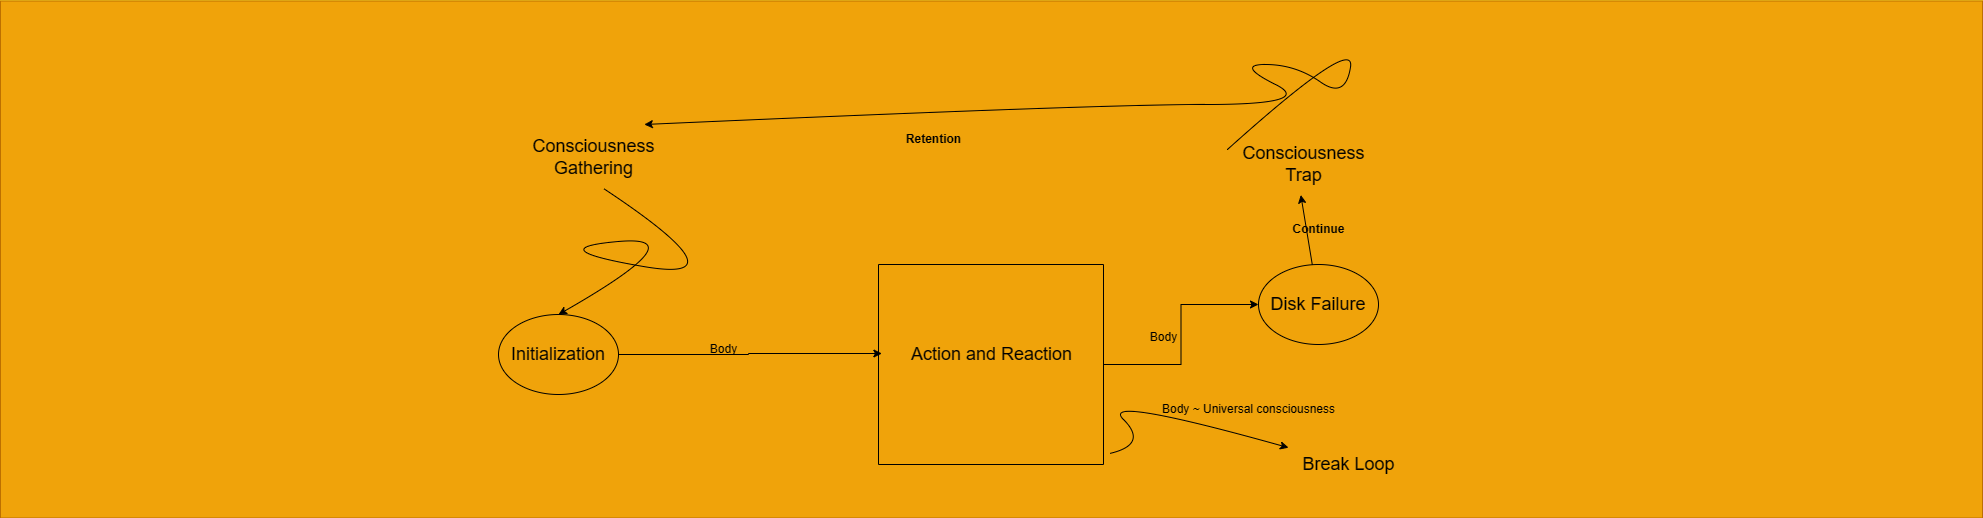

The diagram above was exported from draw.io. Its source (the exported page's mxGraphModel, read from the mxfile embedded in the PNG):
<mxGraphModel dx="3927" dy="1328" grid="1" gridSize="71" guides="1" tooltips="1" connect="1" arrows="0" fold="1" page="1" pageScale="1" pageWidth="850" pageHeight="1100" background="#ffdb29" math="0" shadow="0">
  <root>
    <mxCell id="0" />
    <mxCell id="1" parent="0" />
    <mxCell id="84dx5hoSKag8FgHWe1xb-1" value="" style="rounded=0;whiteSpace=wrap;html=1;fillColor=#f0a30a;strokeColor=#BD7000;container=1;movable=1;resizable=1;rotatable=1;deletable=1;editable=1;locked=0;connectable=1;fontColor=#000000;" vertex="1" parent="1">
      <mxGeometry x="-923" y="200.5" width="1982" height="517" as="geometry" />
    </mxCell>
    <mxCell id="oq7w8szx_dV90y-zxO-z-1" value="&lt;span style=&quot;font-size: 18px;&quot;&gt;Initialization&lt;/span&gt;" style="ellipse;whiteSpace=wrap;html=1;fillColor=none;" parent="1" vertex="1">
      <mxGeometry x="-425" y="514" width="120" height="80" as="geometry" />
    </mxCell>
    <mxCell id="oq7w8szx_dV90y-zxO-z-6" style="edgeStyle=orthogonalEdgeStyle;rounded=0;orthogonalLoop=1;jettySize=auto;html=1;entryX=0;entryY=0.5;entryDx=0;entryDy=0;" parent="1" source="oq7w8szx_dV90y-zxO-z-3" target="oq7w8szx_dV90y-zxO-z-4" edge="1">
      <mxGeometry relative="1" as="geometry" />
    </mxCell>
    <mxCell id="oq7w8szx_dV90y-zxO-z-3" value="" style="swimlane;startSize=0;" parent="1" vertex="1">
      <mxGeometry x="-45" y="464" width="225" height="200" as="geometry" />
    </mxCell>
    <mxCell id="oq7w8szx_dV90y-zxO-z-13" value="&lt;span style=&quot;font-size: 18px;&quot;&gt;Action and Reaction&lt;/span&gt;" style="text;html=1;align=center;verticalAlign=middle;resizable=0;points=[];autosize=1;strokeColor=none;fillColor=none;" parent="oq7w8szx_dV90y-zxO-z-3" vertex="1">
      <mxGeometry x="22.5" y="70" width="180" height="40" as="geometry" />
    </mxCell>
    <mxCell id="oq7w8szx_dV90y-zxO-z-5" style="edgeStyle=orthogonalEdgeStyle;rounded=0;orthogonalLoop=1;jettySize=auto;html=1;exitX=1;exitY=0.5;exitDx=0;exitDy=0;entryX=0.015;entryY=0.445;entryDx=0;entryDy=0;entryPerimeter=0;" parent="1" source="oq7w8szx_dV90y-zxO-z-1" target="oq7w8szx_dV90y-zxO-z-3" edge="1">
      <mxGeometry relative="1" as="geometry" />
    </mxCell>
    <mxCell id="oq7w8szx_dV90y-zxO-z-7" value="" style="curved=1;endArrow=classic;html=1;rounded=0;entryX=0.5;entryY=0;entryDx=0;entryDy=0;exitX=0.567;exitY=1.017;exitDx=0;exitDy=0;exitPerimeter=0;" parent="1" source="oq7w8szx_dV90y-zxO-z-8" target="oq7w8szx_dV90y-zxO-z-1" edge="1">
      <mxGeometry width="50" height="50" relative="1" as="geometry">
        <mxPoint x="-245" y="424" as="sourcePoint" />
        <mxPoint x="-205" y="424" as="targetPoint" />
        <Array as="points">
          <mxPoint x="-175" y="484" />
          <mxPoint x="-385" y="448" />
          <mxPoint x="-225" y="434" />
        </Array>
      </mxGeometry>
    </mxCell>
    <mxCell id="oq7w8szx_dV90y-zxO-z-8" value="&lt;span style=&quot;font-size: 18px;&quot;&gt;Consciousness&lt;/span&gt;&lt;div&gt;&lt;span style=&quot;font-size: 18px;&quot;&gt;Gathering&lt;/span&gt;&lt;/div&gt;" style="text;html=1;align=center;verticalAlign=middle;resizable=0;points=[];autosize=1;strokeColor=none;fillColor=none;" parent="1" vertex="1">
      <mxGeometry x="-405" y="327" width="150" height="60" as="geometry" />
    </mxCell>
    <mxCell id="oq7w8szx_dV90y-zxO-z-10" value="" style="curved=1;endArrow=classic;html=1;rounded=0;entryX=0.482;entryY=1.008;entryDx=0;entryDy=0;entryPerimeter=0;fillColor=none;" parent="1" source="oq7w8szx_dV90y-zxO-z-4" target="oq7w8szx_dV90y-zxO-z-12" edge="1">
      <mxGeometry width="50" height="50" relative="1" as="geometry">
        <mxPoint x="355" y="524" as="sourcePoint" />
        <mxPoint x="389" y="469" as="targetPoint" />
        <Array as="points" />
      </mxGeometry>
    </mxCell>
    <mxCell id="oq7w8szx_dV90y-zxO-z-12" value="&lt;span style=&quot;font-size: 18px;&quot;&gt;Consciousness&lt;/span&gt;&lt;div&gt;&lt;span style=&quot;font-size: 18px;&quot;&gt;Trap&lt;/span&gt;&lt;/div&gt;" style="text;html=1;align=center;verticalAlign=middle;resizable=0;points=[];autosize=1;strokeColor=none;fillColor=none;" parent="1" vertex="1">
      <mxGeometry x="305" y="334" width="150" height="60" as="geometry" />
    </mxCell>
    <mxCell id="oq7w8szx_dV90y-zxO-z-20" value="" style="curved=1;endArrow=classic;html=1;rounded=0;entryX=0.839;entryY=-0.05;entryDx=0;entryDy=0;entryPerimeter=0;exitX=-0.007;exitY=0.25;exitDx=0;exitDy=0;exitPerimeter=0;fillColor=none;" parent="1" source="oq7w8szx_dV90y-zxO-z-12" target="oq7w8szx_dV90y-zxO-z-8" edge="1">
      <mxGeometry width="50" height="50" relative="1" as="geometry">
        <mxPoint x="402" y="404" as="sourcePoint" />
        <mxPoint x="452" y="354" as="targetPoint" />
        <Array as="points">
          <mxPoint x="432" y="234" />
          <mxPoint x="422" y="299" />
          <mxPoint x="372" y="264" />
          <mxPoint x="312" y="264" />
          <mxPoint x="392" y="304" />
          <mxPoint x="172" y="304" />
        </Array>
      </mxGeometry>
    </mxCell>
    <mxCell id="oq7w8szx_dV90y-zxO-z-33" value="&lt;font style=&quot;font-size: 18px;&quot;&gt;Break Loop&lt;/font&gt;" style="text;html=1;align=center;verticalAlign=middle;resizable=0;points=[];autosize=1;strokeColor=none;fillColor=none;" parent="1" vertex="1">
      <mxGeometry x="365" y="644" width="120" height="40" as="geometry" />
    </mxCell>
    <mxCell id="oq7w8szx_dV90y-zxO-z-4" value="&lt;span style=&quot;font-size: 18px;&quot;&gt;Disk Failure&lt;/span&gt;" style="ellipse;whiteSpace=wrap;html=1;fillColor=none;" parent="1" vertex="1">
      <mxGeometry x="335" y="464" width="120" height="80" as="geometry" />
    </mxCell>
    <mxCell id="MfkaOaTwFM-R4dJe4IFY-7" value="" style="curved=1;endArrow=classic;html=1;rounded=0;exitX=1.027;exitY=0.945;exitDx=0;exitDy=0;exitPerimeter=0;fillColor=none;" parent="1" source="oq7w8szx_dV90y-zxO-z-3" target="oq7w8szx_dV90y-zxO-z-33" edge="1">
      <mxGeometry width="50" height="50" relative="1" as="geometry">
        <mxPoint x="175" y="644" as="sourcePoint" />
        <mxPoint x="225" y="594" as="targetPoint" />
        <Array as="points">
          <mxPoint x="225" y="644" />
          <mxPoint x="175" y="594" />
        </Array>
      </mxGeometry>
    </mxCell>
    <mxCell id="MfkaOaTwFM-R4dJe4IFY-13" value="&lt;b&gt;Retention&lt;/b&gt;" style="text;html=1;align=center;verticalAlign=middle;resizable=0;points=[];autosize=1;strokeColor=none;fillColor=none;" parent="1" vertex="1">
      <mxGeometry x="-30" y="324" width="80" height="30" as="geometry" />
    </mxCell>
    <mxCell id="MfkaOaTwFM-R4dJe4IFY-15" value="&lt;b&gt;Continue&lt;/b&gt;" style="text;html=1;align=center;verticalAlign=middle;resizable=0;points=[];autosize=1;strokeColor=none;fillColor=none;" parent="1" vertex="1">
      <mxGeometry x="355" y="414" width="80" height="30" as="geometry" />
    </mxCell>
    <mxCell id="MfkaOaTwFM-R4dJe4IFY-16" value="Body ~ Universal consciousness" style="text;html=1;align=center;verticalAlign=middle;resizable=0;points=[];autosize=1;strokeColor=none;fillColor=none;" parent="1" vertex="1">
      <mxGeometry x="225" y="594" width="200" height="30" as="geometry" />
    </mxCell>
    <mxCell id="MfkaOaTwFM-R4dJe4IFY-18" value="Body" style="text;html=1;align=center;verticalAlign=middle;resizable=0;points=[];autosize=1;strokeColor=none;fillColor=none;" parent="1" vertex="1">
      <mxGeometry x="-225" y="534" width="50" height="30" as="geometry" />
    </mxCell>
    <mxCell id="MfkaOaTwFM-R4dJe4IFY-19" value="Body" style="text;html=1;align=center;verticalAlign=middle;resizable=0;points=[];autosize=1;strokeColor=none;fillColor=none;" parent="1" vertex="1">
      <mxGeometry x="215" y="522" width="50" height="30" as="geometry" />
    </mxCell>
  </root>
</mxGraphModel>